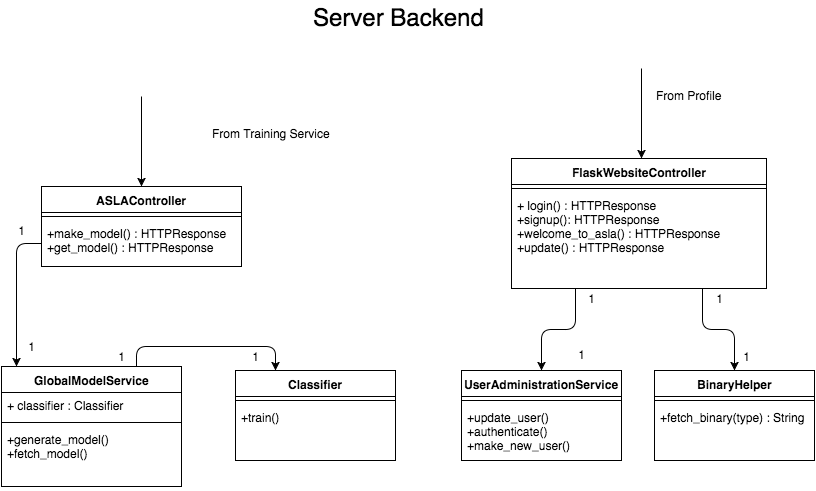

The diagram above was exported from draw.io. Its source (the exported page's mxGraphModel, read from the mxfile embedded in the PNG):
<mxGraphModel dx="1255" dy="648" grid="1" gridSize="10" guides="1" tooltips="1" connect="1" arrows="1" fold="1" page="1" pageScale="1" pageWidth="850" pageHeight="600" background="#ffffff" math="0" shadow="0">
  <root>
    <mxCell id="0" />
    <mxCell id="1" parent="0" />
    <mxCell id="35" style="edgeStyle=orthogonalEdgeStyle;rounded=1;html=1;exitX=0.25;exitY=1;entryX=0.5;entryY=0;jettySize=auto;orthogonalLoop=1;" edge="1" source="37" target="40" parent="1">
      <mxGeometry x="579" y="322" as="geometry">
        <Array as="points">
          <mxPoint x="594" y="363" />
          <mxPoint x="560" y="363" />
        </Array>
      </mxGeometry>
    </mxCell>
    <mxCell id="36" style="edgeStyle=orthogonalEdgeStyle;rounded=1;html=1;exitX=0.75;exitY=1;jettySize=auto;orthogonalLoop=1;" edge="1" source="37" parent="1">
      <mxGeometry x="721" y="322" as="geometry">
        <mxPoint x="753" y="404" as="targetPoint" />
      </mxGeometry>
    </mxCell>
    <mxCell id="37" value="FlaskWebsiteController" style="swimlane;html=1;fontStyle=1;align=center;verticalAlign=top;childLayout=stackLayout;horizontal=1;startSize=26;horizontalStack=0;resizeParent=1;resizeLast=0;collapsible=1;marginBottom=0;swimlaneFillColor=#ffffff;" vertex="1" parent="1">
      <mxGeometry x="530" y="192" width="255" height="130" as="geometry" />
    </mxCell>
    <mxCell id="38" value="" style="line;html=1;strokeWidth=1;fillColor=none;align=left;verticalAlign=middle;spacingTop=-1;spacingLeft=3;spacingRight=3;rotatable=0;labelPosition=right;points=[];portConstraint=eastwest;" vertex="1" parent="37">
      <mxGeometry y="26" width="255" height="8" as="geometry" />
    </mxCell>
    <mxCell id="39" value="+ login() : HTTPResponse&lt;div&gt;+signup()&lt;span&gt;: HTTPResponse&lt;/span&gt;&lt;/div&gt;&lt;div&gt;+welcome_to_asla()&amp;nbsp;&lt;span&gt;: HTTPResponse&lt;/span&gt;&lt;/div&gt;&lt;div&gt;+update() : HTTPResponse&lt;/div&gt;" style="text;html=1;strokeColor=none;fillColor=none;align=left;verticalAlign=top;spacingLeft=4;spacingRight=4;whiteSpace=wrap;overflow=hidden;rotatable=0;points=[[0,0.5],[1,0.5]];portConstraint=eastwest;" vertex="1" parent="37">
      <mxGeometry y="34" width="255" height="76" as="geometry" />
    </mxCell>
    <mxCell id="40" value="UserAdministrationService" style="swimlane;html=1;fontStyle=1;align=center;verticalAlign=top;childLayout=stackLayout;horizontal=1;startSize=26;horizontalStack=0;resizeParent=1;resizeLast=0;collapsible=1;marginBottom=0;swimlaneFillColor=#ffffff;" vertex="1" parent="1">
      <mxGeometry x="480" y="404" width="160" height="90" as="geometry" />
    </mxCell>
    <mxCell id="41" value="" style="line;html=1;strokeWidth=1;fillColor=none;align=left;verticalAlign=middle;spacingTop=-1;spacingLeft=3;spacingRight=3;rotatable=0;labelPosition=right;points=[];portConstraint=eastwest;" vertex="1" parent="40">
      <mxGeometry y="26" width="160" height="8" as="geometry" />
    </mxCell>
    <mxCell id="42" value="+update_user()&lt;div&gt;+authenticate()&lt;/div&gt;&lt;div&gt;+make_new_user()&lt;/div&gt;" style="text;html=1;strokeColor=none;fillColor=none;align=left;verticalAlign=top;spacingLeft=4;spacingRight=4;whiteSpace=wrap;overflow=hidden;rotatable=0;points=[[0,0.5],[1,0.5]];portConstraint=eastwest;" vertex="1" parent="40">
      <mxGeometry y="34" width="160" height="56" as="geometry" />
    </mxCell>
    <mxCell id="43" value="BinaryHelper" style="swimlane;html=1;fontStyle=1;align=center;verticalAlign=top;childLayout=stackLayout;horizontal=1;startSize=26;horizontalStack=0;resizeParent=1;resizeLast=0;collapsible=1;marginBottom=0;swimlaneFillColor=#ffffff;" vertex="1" parent="1">
      <mxGeometry x="673" y="404" width="160" height="90" as="geometry" />
    </mxCell>
    <mxCell id="44" value="" style="line;html=1;strokeWidth=1;fillColor=none;align=left;verticalAlign=middle;spacingTop=-1;spacingLeft=3;spacingRight=3;rotatable=0;labelPosition=right;points=[];portConstraint=eastwest;" vertex="1" parent="43">
      <mxGeometry y="26" width="160" height="8" as="geometry" />
    </mxCell>
    <mxCell id="45" value="+fetch_binary(type) : String" style="text;html=1;strokeColor=none;fillColor=none;align=left;verticalAlign=top;spacingLeft=4;spacingRight=4;whiteSpace=wrap;overflow=hidden;rotatable=0;points=[[0,0.5],[1,0.5]];portConstraint=eastwest;" vertex="1" parent="43">
      <mxGeometry y="34" width="160" height="26" as="geometry" />
    </mxCell>
    <mxCell id="46" value="ASLAController" style="swimlane;html=1;fontStyle=1;align=center;verticalAlign=top;childLayout=stackLayout;horizontal=1;startSize=26;horizontalStack=0;resizeParent=1;resizeLast=0;collapsible=1;marginBottom=0;swimlaneFillColor=#ffffff;" vertex="1" parent="1">
      <mxGeometry x="60" y="220" width="200" height="80" as="geometry" />
    </mxCell>
    <mxCell id="47" value="" style="line;html=1;strokeWidth=1;fillColor=none;align=left;verticalAlign=middle;spacingTop=-1;spacingLeft=3;spacingRight=3;rotatable=0;labelPosition=right;points=[];portConstraint=eastwest;" vertex="1" parent="46">
      <mxGeometry y="26" width="200" height="8" as="geometry" />
    </mxCell>
    <mxCell id="48" value="+make_model() : HTTPResponse&lt;div&gt;+get_model() : HTTPResponse&lt;/div&gt;" style="text;html=1;strokeColor=none;fillColor=none;align=left;verticalAlign=top;spacingLeft=4;spacingRight=4;whiteSpace=wrap;overflow=hidden;rotatable=0;points=[[0,0.5],[1,0.5]];portConstraint=eastwest;" vertex="1" parent="46">
      <mxGeometry y="34" width="200" height="46" as="geometry" />
    </mxCell>
    <mxCell id="49" style="edgeStyle=orthogonalEdgeStyle;rounded=1;html=1;exitX=0.75;exitY=0;entryX=0.25;entryY=0;jettySize=auto;orthogonalLoop=1;" edge="1" source="50" target="54" parent="1">
      <mxGeometry x="155" y="380" as="geometry" />
    </mxCell>
    <mxCell id="50" value="GlobalModelService" style="swimlane;html=1;fontStyle=1;align=center;verticalAlign=top;childLayout=stackLayout;horizontal=1;startSize=26;horizontalStack=0;resizeParent=1;resizeLast=0;collapsible=1;marginBottom=0;swimlaneFillColor=#ffffff;" vertex="1" parent="1">
      <mxGeometry x="20" y="400" width="180" height="120" as="geometry" />
    </mxCell>
    <mxCell id="51" value="+ classifier : Classifier" style="text;html=1;strokeColor=none;fillColor=none;align=left;verticalAlign=top;spacingLeft=4;spacingRight=4;whiteSpace=wrap;overflow=hidden;rotatable=0;points=[[0,0.5],[1,0.5]];portConstraint=eastwest;" vertex="1" parent="50">
      <mxGeometry y="26" width="180" height="26" as="geometry" />
    </mxCell>
    <mxCell id="52" value="" style="line;html=1;strokeWidth=1;fillColor=none;align=left;verticalAlign=middle;spacingTop=-1;spacingLeft=3;spacingRight=3;rotatable=0;labelPosition=right;points=[];portConstraint=eastwest;" vertex="1" parent="50">
      <mxGeometry y="52" width="180" height="8" as="geometry" />
    </mxCell>
    <mxCell id="53" value="+generate_model()&lt;div&gt;+fetch_model()&lt;/div&gt;" style="text;html=1;strokeColor=none;fillColor=none;align=left;verticalAlign=top;spacingLeft=4;spacingRight=4;whiteSpace=wrap;overflow=hidden;rotatable=0;points=[[0,0.5],[1,0.5]];portConstraint=eastwest;" vertex="1" parent="50">
      <mxGeometry y="60" width="180" height="60" as="geometry" />
    </mxCell>
    <mxCell id="54" value="Classifier" style="swimlane;html=1;fontStyle=1;align=center;verticalAlign=top;childLayout=stackLayout;horizontal=1;startSize=26;horizontalStack=0;resizeParent=1;resizeLast=0;collapsible=1;marginBottom=0;swimlaneFillColor=#ffffff;" vertex="1" parent="1">
      <mxGeometry x="254" y="404" width="160" height="90" as="geometry" />
    </mxCell>
    <mxCell id="55" value="" style="line;html=1;strokeWidth=1;fillColor=none;align=left;verticalAlign=middle;spacingTop=-1;spacingLeft=3;spacingRight=3;rotatable=0;labelPosition=right;points=[];portConstraint=eastwest;" vertex="1" parent="54">
      <mxGeometry y="26" width="160" height="8" as="geometry" />
    </mxCell>
    <mxCell id="56" value="+train()" style="text;html=1;strokeColor=none;fillColor=none;align=left;verticalAlign=top;spacingLeft=4;spacingRight=4;whiteSpace=wrap;overflow=hidden;rotatable=0;points=[[0,0.5],[1,0.5]];portConstraint=eastwest;" vertex="1" parent="54">
      <mxGeometry y="34" width="160" height="26" as="geometry" />
    </mxCell>
    <mxCell id="57" style="edgeStyle=orthogonalEdgeStyle;rounded=1;html=1;exitX=0;exitY=0.5;entryX=0.083;entryY=0;entryPerimeter=0;jettySize=auto;orthogonalLoop=1;" edge="1" source="48" target="50" parent="1">
      <mxGeometry x="35" y="277" as="geometry" />
    </mxCell>
    <mxCell id="58" value="1" style="text;html=1;strokeColor=none;fillColor=none;align=center;verticalAlign=middle;whiteSpace=wrap;" vertex="1" parent="1">
      <mxGeometry x="580" y="378" width="40" height="20" as="geometry" />
    </mxCell>
    <mxCell id="59" value="1" style="text;html=1;strokeColor=none;fillColor=none;align=center;verticalAlign=middle;whiteSpace=wrap;" vertex="1" parent="1">
      <mxGeometry x="590" y="322" width="40" height="20" as="geometry" />
    </mxCell>
    <mxCell id="60" value="1" style="text;html=1;strokeColor=none;fillColor=none;align=center;verticalAlign=middle;whiteSpace=wrap;" vertex="1" parent="1">
      <mxGeometry x="718" y="322" width="40" height="20" as="geometry" />
    </mxCell>
    <mxCell id="61" value="1" style="text;html=1;strokeColor=none;fillColor=none;align=center;verticalAlign=middle;whiteSpace=wrap;" vertex="1" parent="1">
      <mxGeometry x="745" y="380" width="40" height="20" as="geometry" />
    </mxCell>
    <mxCell id="62" style="edgeStyle=orthogonalEdgeStyle;rounded=0;html=1;exitX=0.5;exitY=1;entryX=0.5;entryY=1;jettySize=auto;orthogonalLoop=1;" edge="1" source="59" target="59" parent="1">
      <mxGeometry x="610" y="342" as="geometry" />
    </mxCell>
    <mxCell id="63" value="1" style="text;html=1;strokeColor=none;fillColor=none;align=center;verticalAlign=middle;whiteSpace=wrap;" vertex="1" parent="1">
      <mxGeometry x="30" y="370" width="40" height="20" as="geometry" />
    </mxCell>
    <mxCell id="64" value="1" style="text;html=1;strokeColor=none;fillColor=none;align=center;verticalAlign=middle;whiteSpace=wrap;" vertex="1" parent="1">
      <mxGeometry x="20" y="254" width="40" height="20" as="geometry" />
    </mxCell>
    <mxCell id="65" value="1" style="text;html=1;strokeColor=none;fillColor=none;align=center;verticalAlign=middle;whiteSpace=wrap;" vertex="1" parent="1">
      <mxGeometry x="120" y="380" width="40" height="20" as="geometry" />
    </mxCell>
    <mxCell id="66" value="1" style="text;html=1;strokeColor=none;fillColor=none;align=center;verticalAlign=middle;whiteSpace=wrap;" vertex="1" parent="1">
      <mxGeometry x="254" y="380" width="40" height="20" as="geometry" />
    </mxCell>
    <mxCell id="67" style="rounded=1;html=1;entryX=0.5;entryY=0;jettySize=auto;orthogonalLoop=1;" edge="1" parent="1" target="46">
      <mxGeometry x="173" y="76" as="geometry">
        <mxPoint x="160" y="130" as="sourcePoint" />
        <mxPoint x="288" y="100" as="targetPoint" />
      </mxGeometry>
    </mxCell>
    <mxCell id="68" value="From Training Service" style="text;html=1;resizable=0;points=[];autosize=1;align=left;verticalAlign=top;spacingTop=-4;" vertex="1" parent="1">
      <mxGeometry x="229" y="158" width="130" height="20" as="geometry" />
    </mxCell>
    <mxCell id="69" value="&lt;font style=&quot;font-size: 24px&quot;&gt;Server Backend&lt;/font&gt;" style="text;html=1;resizable=0;points=[];autosize=1;align=left;verticalAlign=top;spacingTop=-4;fontStyle=0" vertex="1" parent="1">
      <mxGeometry x="330" y="35" width="190" height="20" as="geometry" />
    </mxCell>
    <mxCell id="70" style="rounded=1;html=1;entryX=0.51;entryY=0;jettySize=auto;orthogonalLoop=1;entryPerimeter=0;" edge="1" parent="1" target="37">
      <mxGeometry x="679" y="48" as="geometry">
        <mxPoint x="660" y="102" as="sourcePoint" />
        <mxPoint x="666" y="192" as="targetPoint" />
      </mxGeometry>
    </mxCell>
    <mxCell id="71" value="From Profile" style="text;html=1;resizable=0;points=[];autosize=1;align=left;verticalAlign=top;spacingTop=-4;" vertex="1" parent="1">
      <mxGeometry x="673" y="120" width="80" height="20" as="geometry" />
    </mxCell>
  </root>
</mxGraphModel>